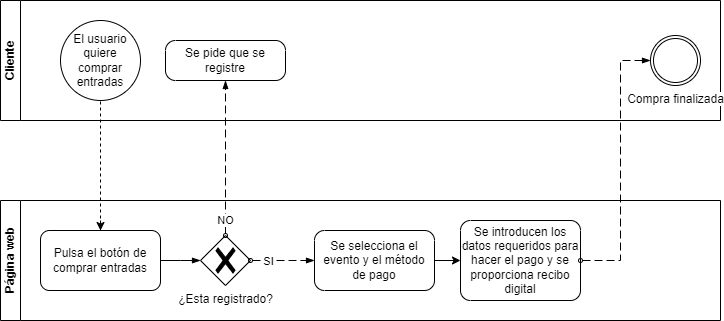

The diagram above was exported from draw.io. Its source (the exported page's mxGraphModel, read from the mxfile embedded in the PNG):
<mxGraphModel dx="1674" dy="780" grid="1" gridSize="10" guides="1" tooltips="1" connect="1" arrows="1" fold="1" page="1" pageScale="1" pageWidth="827" pageHeight="1169" math="0" shadow="0">
  <root>
    <mxCell id="0" />
    <mxCell id="1" parent="0" />
    <mxCell id="G9e9nuBMvDXBXYS9dNo_-1" value="Cliente" style="swimlane;startSize=20;horizontal=0;html=1;whiteSpace=wrap;" parent="1" vertex="1">
      <mxGeometry x="40" y="40" width="720" height="120" as="geometry" />
    </mxCell>
    <mxCell id="uH8blYKO8t4HfeM-MxoQ-1" value="El usuario quiere comprar entradas" style="ellipse;whiteSpace=wrap;html=1;aspect=fixed;" parent="G9e9nuBMvDXBXYS9dNo_-1" vertex="1">
      <mxGeometry x="60" y="20" width="80" height="80" as="geometry" />
    </mxCell>
    <mxCell id="uH8blYKO8t4HfeM-MxoQ-10" value="Se pide que se registre" style="points=[[0.25,0,0],[0.5,0,0],[0.75,0,0],[1,0.25,0],[1,0.5,0],[1,0.75,0],[0.75,1,0],[0.5,1,0],[0.25,1,0],[0,0.75,0],[0,0.5,0],[0,0.25,0]];shape=mxgraph.bpmn.task;whiteSpace=wrap;rectStyle=rounded;size=10;html=1;container=1;expand=0;collapsible=0;taskMarker=abstract;" parent="G9e9nuBMvDXBXYS9dNo_-1" vertex="1">
      <mxGeometry x="165" y="40" width="120" height="40" as="geometry" />
    </mxCell>
    <mxCell id="uH8blYKO8t4HfeM-MxoQ-23" value="Compra finalizada" style="points=[[0.145,0.145,0],[0.5,0,0],[0.855,0.145,0],[1,0.5,0],[0.855,0.855,0],[0.5,1,0],[0.145,0.855,0],[0,0.5,0]];shape=mxgraph.bpmn.event;html=1;verticalLabelPosition=bottom;labelBackgroundColor=#ffffff;verticalAlign=top;align=center;perimeter=ellipsePerimeter;outlineConnect=0;aspect=fixed;outline=throwing;symbol=general;" parent="G9e9nuBMvDXBXYS9dNo_-1" vertex="1">
      <mxGeometry x="650" y="35" width="50" height="50" as="geometry" />
    </mxCell>
    <mxCell id="G9e9nuBMvDXBXYS9dNo_-2" value="Página web" style="swimlane;startSize=20;horizontal=0;html=1;whiteSpace=wrap;" parent="1" vertex="1">
      <mxGeometry x="40" y="240" width="720" height="120" as="geometry" />
    </mxCell>
    <mxCell id="uH8blYKO8t4HfeM-MxoQ-2" value="Pulsa el botón de comprar entradas" style="rounded=1;whiteSpace=wrap;html=1;" parent="G9e9nuBMvDXBXYS9dNo_-2" vertex="1">
      <mxGeometry x="40" y="30" width="120" height="60" as="geometry" />
    </mxCell>
    <mxCell id="uH8blYKO8t4HfeM-MxoQ-5" value="¿Esta registrado?" style="points=[[0.25,0.25,0],[0.5,0,0],[0.75,0.25,0],[1,0.5,0],[0.75,0.75,0],[0.5,1,0],[0.25,0.75,0],[0,0.5,0]];shape=mxgraph.bpmn.gateway2;html=1;verticalLabelPosition=bottom;labelBackgroundColor=#ffffff;verticalAlign=top;align=center;perimeter=rhombusPerimeter;outlineConnect=0;outline=none;symbol=none;gwType=exclusive;" parent="G9e9nuBMvDXBXYS9dNo_-2" vertex="1">
      <mxGeometry x="200" y="35" width="50" height="50" as="geometry" />
    </mxCell>
    <mxCell id="uH8blYKO8t4HfeM-MxoQ-6" value="" style="edgeStyle=elbowEdgeStyle;fontSize=12;html=1;endArrow=blockThin;endFill=1;rounded=0;exitX=1;exitY=0.5;exitDx=0;exitDy=0;entryX=0;entryY=0.5;entryDx=0;entryDy=0;entryPerimeter=0;" parent="G9e9nuBMvDXBXYS9dNo_-2" source="uH8blYKO8t4HfeM-MxoQ-2" target="uH8blYKO8t4HfeM-MxoQ-5" edge="1">
      <mxGeometry width="160" relative="1" as="geometry">
        <mxPoint x="290" y="50" as="sourcePoint" />
        <mxPoint x="450" y="50" as="targetPoint" />
      </mxGeometry>
    </mxCell>
    <mxCell id="uH8blYKO8t4HfeM-MxoQ-18" value="Se selecciona el evento y el método de pago" style="points=[[0.25,0,0],[0.5,0,0],[0.75,0,0],[1,0.25,0],[1,0.5,0],[1,0.75,0],[0.75,1,0],[0.5,1,0],[0.25,1,0],[0,0.75,0],[0,0.5,0],[0,0.25,0]];shape=mxgraph.bpmn.task;whiteSpace=wrap;rectStyle=rounded;size=10;html=1;container=1;expand=0;collapsible=0;taskMarker=abstract;" parent="G9e9nuBMvDXBXYS9dNo_-2" vertex="1">
      <mxGeometry x="314" y="30" width="120" height="60" as="geometry" />
    </mxCell>
    <mxCell id="uH8blYKO8t4HfeM-MxoQ-19" value="" style="dashed=1;dashPattern=8 4;endArrow=blockThin;endFill=1;startArrow=oval;startFill=0;endSize=6;startSize=4;html=1;rounded=0;exitX=1;exitY=0.5;exitDx=0;exitDy=0;exitPerimeter=0;entryX=0;entryY=0.5;entryDx=0;entryDy=0;entryPerimeter=0;" parent="G9e9nuBMvDXBXYS9dNo_-2" source="uH8blYKO8t4HfeM-MxoQ-5" target="uH8blYKO8t4HfeM-MxoQ-18" edge="1">
      <mxGeometry width="160" relative="1" as="geometry">
        <mxPoint x="290" y="50" as="sourcePoint" />
        <mxPoint x="450" y="50" as="targetPoint" />
      </mxGeometry>
    </mxCell>
    <mxCell id="uH8blYKO8t4HfeM-MxoQ-20" value="SI" style="edgeLabel;html=1;align=center;verticalAlign=middle;resizable=0;points=[];" parent="uH8blYKO8t4HfeM-MxoQ-19" vertex="1" connectable="0">
      <mxGeometry x="-0.475" relative="1" as="geometry">
        <mxPoint as="offset" />
      </mxGeometry>
    </mxCell>
    <mxCell id="uH8blYKO8t4HfeM-MxoQ-21" value="Se introducen los datos requeridos para hacer el pago y se proporciona recibo digital" style="points=[[0.25,0,0],[0.5,0,0],[0.75,0,0],[1,0.25,0],[1,0.5,0],[1,0.75,0],[0.75,1,0],[0.5,1,0],[0.25,1,0],[0,0.75,0],[0,0.5,0],[0,0.25,0]];shape=mxgraph.bpmn.task;whiteSpace=wrap;rectStyle=rounded;size=10;html=1;container=1;expand=0;collapsible=0;taskMarker=abstract;" parent="G9e9nuBMvDXBXYS9dNo_-2" vertex="1">
      <mxGeometry x="460" y="20" width="120" height="80" as="geometry" />
    </mxCell>
    <mxCell id="uH8blYKO8t4HfeM-MxoQ-22" style="edgeStyle=orthogonalEdgeStyle;rounded=0;orthogonalLoop=1;jettySize=auto;html=1;entryX=0;entryY=0.5;entryDx=0;entryDy=0;entryPerimeter=0;" parent="G9e9nuBMvDXBXYS9dNo_-2" source="uH8blYKO8t4HfeM-MxoQ-18" target="uH8blYKO8t4HfeM-MxoQ-21" edge="1">
      <mxGeometry relative="1" as="geometry" />
    </mxCell>
    <mxCell id="uH8blYKO8t4HfeM-MxoQ-3" value="" style="endArrow=none;dashed=1;html=1;rounded=0;exitX=0.5;exitY=0;exitDx=0;exitDy=0;entryX=0.5;entryY=1;entryDx=0;entryDy=0;" parent="1" source="uH8blYKO8t4HfeM-MxoQ-2" target="uH8blYKO8t4HfeM-MxoQ-1" edge="1">
      <mxGeometry width="50" height="50" relative="1" as="geometry">
        <mxPoint x="340" y="280" as="sourcePoint" />
        <mxPoint x="440" y="270" as="targetPoint" />
      </mxGeometry>
    </mxCell>
    <mxCell id="uH8blYKO8t4HfeM-MxoQ-4" value="" style="endArrow=classic;html=1;rounded=0;entryX=0.5;entryY=0;entryDx=0;entryDy=0;" parent="1" target="uH8blYKO8t4HfeM-MxoQ-2" edge="1">
      <mxGeometry width="50" height="50" relative="1" as="geometry">
        <mxPoint x="140" y="260" as="sourcePoint" />
        <mxPoint x="440" y="270" as="targetPoint" />
      </mxGeometry>
    </mxCell>
    <mxCell id="uH8blYKO8t4HfeM-MxoQ-16" value="" style="dashed=1;dashPattern=8 4;endArrow=blockThin;endFill=1;startArrow=oval;startFill=0;endSize=6;startSize=4;html=1;rounded=0;exitX=0.5;exitY=0;exitDx=0;exitDy=0;exitPerimeter=0;entryX=0.5;entryY=1;entryDx=0;entryDy=0;entryPerimeter=0;" parent="1" source="uH8blYKO8t4HfeM-MxoQ-5" target="uH8blYKO8t4HfeM-MxoQ-10" edge="1">
      <mxGeometry width="160" relative="1" as="geometry">
        <mxPoint x="330" y="290" as="sourcePoint" />
        <mxPoint x="490" y="290" as="targetPoint" />
      </mxGeometry>
    </mxCell>
    <mxCell id="uH8blYKO8t4HfeM-MxoQ-17" value="NO" style="edgeLabel;html=1;align=center;verticalAlign=middle;resizable=0;points=[];" parent="uH8blYKO8t4HfeM-MxoQ-16" vertex="1" connectable="0">
      <mxGeometry x="-0.7935" y="1" relative="1" as="geometry">
        <mxPoint as="offset" />
      </mxGeometry>
    </mxCell>
    <mxCell id="uH8blYKO8t4HfeM-MxoQ-25" value="" style="dashed=1;dashPattern=8 4;endArrow=blockThin;endFill=1;startArrow=oval;startFill=0;endSize=6;startSize=4;html=1;rounded=0;exitX=1;exitY=0.5;exitDx=0;exitDy=0;exitPerimeter=0;entryX=0;entryY=0.5;entryDx=0;entryDy=0;entryPerimeter=0;" parent="1" source="uH8blYKO8t4HfeM-MxoQ-21" target="uH8blYKO8t4HfeM-MxoQ-23" edge="1">
      <mxGeometry width="160" relative="1" as="geometry">
        <mxPoint x="330" y="290" as="sourcePoint" />
        <mxPoint x="490" y="290" as="targetPoint" />
        <Array as="points">
          <mxPoint x="660" y="300" />
          <mxPoint x="660" y="100" />
        </Array>
      </mxGeometry>
    </mxCell>
  </root>
</mxGraphModel>